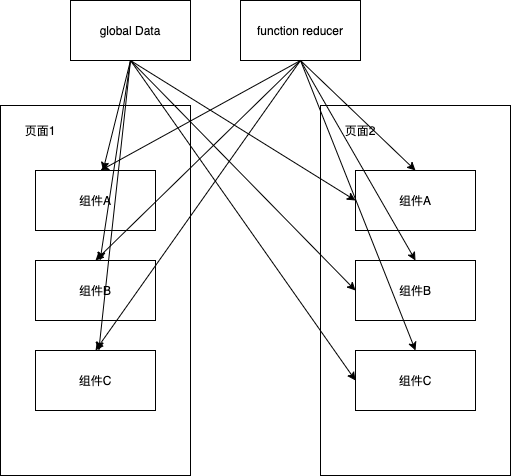

The diagram above was exported from draw.io. Its source (the exported page's mxGraphModel, read from the mxfile embedded in the PNG):
<mxGraphModel dx="1017" dy="764" grid="1" gridSize="10" guides="1" tooltips="1" connect="1" arrows="1" fold="1" page="1" pageScale="1" pageWidth="827" pageHeight="1169" math="0" shadow="0">
  <root>
    <mxCell id="0" />
    <mxCell id="1" parent="0" />
    <mxCell id="6" value="" style="rounded=0;whiteSpace=wrap;html=1;" vertex="1" parent="1">
      <mxGeometry x="40" y="165" width="190" height="370" as="geometry" />
    </mxCell>
    <mxCell id="2" value="global Data" style="rounded=0;whiteSpace=wrap;html=1;" vertex="1" parent="1">
      <mxGeometry x="110" y="60" width="120" height="60" as="geometry" />
    </mxCell>
    <mxCell id="3" value="组件A" style="rounded=0;whiteSpace=wrap;html=1;" vertex="1" parent="1">
      <mxGeometry x="75" y="230" width="120" height="60" as="geometry" />
    </mxCell>
    <mxCell id="4" value="function reducer" style="rounded=0;whiteSpace=wrap;html=1;" vertex="1" parent="1">
      <mxGeometry x="280" y="60" width="120" height="60" as="geometry" />
    </mxCell>
    <mxCell id="5" value="组件B" style="rounded=0;whiteSpace=wrap;html=1;" vertex="1" parent="1">
      <mxGeometry x="75" y="320" width="120" height="60" as="geometry" />
    </mxCell>
    <mxCell id="7" value="组件C" style="rounded=0;whiteSpace=wrap;html=1;" vertex="1" parent="1">
      <mxGeometry x="75" y="410" width="120" height="60" as="geometry" />
    </mxCell>
    <mxCell id="8" value="" style="endArrow=classic;html=1;exitX=0.5;exitY=1;exitDx=0;exitDy=0;" edge="1" parent="1" source="2" target="3">
      <mxGeometry width="50" height="50" relative="1" as="geometry">
        <mxPoint x="390" y="420" as="sourcePoint" />
        <mxPoint x="440" y="370" as="targetPoint" />
      </mxGeometry>
    </mxCell>
    <mxCell id="9" value="" style="endArrow=classic;html=1;exitX=0.5;exitY=1;exitDx=0;exitDy=0;" edge="1" parent="1" source="2" target="5">
      <mxGeometry width="50" height="50" relative="1" as="geometry">
        <mxPoint x="250" y="220" as="sourcePoint" />
        <mxPoint x="300" y="170" as="targetPoint" />
      </mxGeometry>
    </mxCell>
    <mxCell id="10" value="" style="endArrow=classic;html=1;" edge="1" parent="1" target="7">
      <mxGeometry width="50" height="50" relative="1" as="geometry">
        <mxPoint x="170" y="120" as="sourcePoint" />
        <mxPoint x="220" y="120" as="targetPoint" />
      </mxGeometry>
    </mxCell>
    <mxCell id="11" value="" style="endArrow=classic;html=1;exitX=0.5;exitY=1;exitDx=0;exitDy=0;" edge="1" parent="1" source="4">
      <mxGeometry width="50" height="50" relative="1" as="geometry">
        <mxPoint x="310" y="180" as="sourcePoint" />
        <mxPoint x="140" y="230" as="targetPoint" />
      </mxGeometry>
    </mxCell>
    <mxCell id="12" value="" style="endArrow=classic;html=1;entryX=0.5;entryY=0;entryDx=0;entryDy=0;" edge="1" parent="1" target="5">
      <mxGeometry width="50" height="50" relative="1" as="geometry">
        <mxPoint x="340" y="120" as="sourcePoint" />
        <mxPoint x="370" y="130" as="targetPoint" />
      </mxGeometry>
    </mxCell>
    <mxCell id="13" value="" style="endArrow=classic;html=1;exitX=0.5;exitY=1;exitDx=0;exitDy=0;entryX=0.5;entryY=0;entryDx=0;entryDy=0;" edge="1" parent="1" source="4" target="7">
      <mxGeometry width="50" height="50" relative="1" as="geometry">
        <mxPoint x="350" y="240" as="sourcePoint" />
        <mxPoint x="400" y="190" as="targetPoint" />
      </mxGeometry>
    </mxCell>
    <mxCell id="14" value="页面1" style="text;html=1;strokeColor=none;fillColor=none;align=center;verticalAlign=middle;whiteSpace=wrap;rounded=0;" vertex="1" parent="1">
      <mxGeometry x="60" y="180" width="40" height="20" as="geometry" />
    </mxCell>
    <mxCell id="15" value="" style="rounded=0;whiteSpace=wrap;html=1;" vertex="1" parent="1">
      <mxGeometry x="360" y="165" width="190" height="370" as="geometry" />
    </mxCell>
    <mxCell id="16" value="组件A" style="rounded=0;whiteSpace=wrap;html=1;" vertex="1" parent="1">
      <mxGeometry x="395" y="230" width="120" height="60" as="geometry" />
    </mxCell>
    <mxCell id="17" value="组件B" style="rounded=0;whiteSpace=wrap;html=1;" vertex="1" parent="1">
      <mxGeometry x="395" y="320" width="120" height="60" as="geometry" />
    </mxCell>
    <mxCell id="18" value="组件C" style="rounded=0;whiteSpace=wrap;html=1;" vertex="1" parent="1">
      <mxGeometry x="395" y="410" width="120" height="60" as="geometry" />
    </mxCell>
    <mxCell id="19" value="页面2" style="text;html=1;strokeColor=none;fillColor=none;align=center;verticalAlign=middle;whiteSpace=wrap;rounded=0;" vertex="1" parent="1">
      <mxGeometry x="380" y="180" width="40" height="20" as="geometry" />
    </mxCell>
    <mxCell id="20" value="" style="endArrow=classic;html=1;exitX=0.5;exitY=1;exitDx=0;exitDy=0;entryX=0;entryY=0.5;entryDx=0;entryDy=0;" edge="1" parent="1" source="2" target="16">
      <mxGeometry width="50" height="50" relative="1" as="geometry">
        <mxPoint x="160" y="170" as="sourcePoint" />
        <mxPoint x="210" y="120" as="targetPoint" />
      </mxGeometry>
    </mxCell>
    <mxCell id="21" value="" style="endArrow=classic;html=1;entryX=0;entryY=0.5;entryDx=0;entryDy=0;" edge="1" parent="1" target="17">
      <mxGeometry width="50" height="50" relative="1" as="geometry">
        <mxPoint x="170" y="120" as="sourcePoint" />
        <mxPoint x="340" y="230" as="targetPoint" />
      </mxGeometry>
    </mxCell>
    <mxCell id="22" value="" style="endArrow=classic;html=1;entryX=0;entryY=0.5;entryDx=0;entryDy=0;" edge="1" parent="1" target="18">
      <mxGeometry width="50" height="50" relative="1" as="geometry">
        <mxPoint x="170" y="120" as="sourcePoint" />
        <mxPoint x="230" y="170" as="targetPoint" />
      </mxGeometry>
    </mxCell>
    <mxCell id="23" value="" style="endArrow=classic;html=1;entryX=0.5;entryY=0;entryDx=0;entryDy=0;" edge="1" parent="1" target="16">
      <mxGeometry width="50" height="50" relative="1" as="geometry">
        <mxPoint x="340" y="120" as="sourcePoint" />
        <mxPoint x="470" y="120" as="targetPoint" />
      </mxGeometry>
    </mxCell>
    <mxCell id="24" value="" style="endArrow=classic;html=1;entryX=0.5;entryY=0;entryDx=0;entryDy=0;" edge="1" parent="1" target="17">
      <mxGeometry width="50" height="50" relative="1" as="geometry">
        <mxPoint x="340" y="120" as="sourcePoint" />
        <mxPoint x="400" y="170" as="targetPoint" />
      </mxGeometry>
    </mxCell>
    <mxCell id="26" value="" style="endArrow=classic;html=1;entryX=0.5;entryY=0;entryDx=0;entryDy=0;" edge="1" parent="1" target="18">
      <mxGeometry width="50" height="50" relative="1" as="geometry">
        <mxPoint x="340" y="120" as="sourcePoint" />
        <mxPoint x="400" y="170" as="targetPoint" />
      </mxGeometry>
    </mxCell>
  </root>
</mxGraphModel>